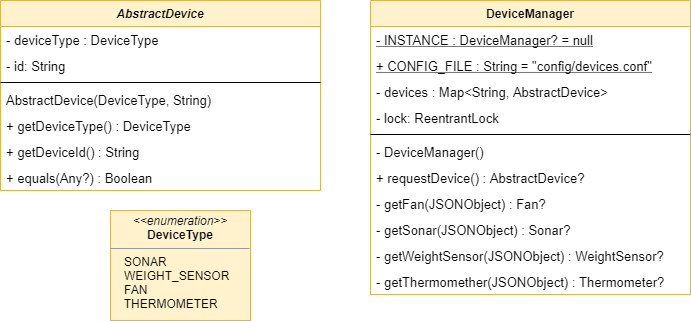

The diagram above was exported from draw.io. Its source (the exported page's mxGraphModel, read from the mxfile embedded in the PNG):
<mxGraphModel dx="852" dy="494" grid="1" gridSize="10" guides="1" tooltips="1" connect="1" arrows="1" fold="1" page="1" pageScale="1" pageWidth="827" pageHeight="1169" math="0" shadow="0">
  <root>
    <mxCell id="WIyWlLk6GJQsqaUBKTNV-0" />
    <mxCell id="WIyWlLk6GJQsqaUBKTNV-1" parent="WIyWlLk6GJQsqaUBKTNV-0" />
    <mxCell id="2iv9i3jhyee4AoJGlqZO-0" value="AbstractDevice" style="swimlane;fontStyle=3;align=center;verticalAlign=top;childLayout=stackLayout;horizontal=1;startSize=26;horizontalStack=0;resizeParent=1;resizeParentMax=0;resizeLast=0;collapsible=1;marginBottom=0;fillColor=#fff2cc;strokeColor=#d6b656;" parent="WIyWlLk6GJQsqaUBKTNV-1" vertex="1">
      <mxGeometry x="80" y="230" width="320" height="190" as="geometry" />
    </mxCell>
    <mxCell id="2iv9i3jhyee4AoJGlqZO-1" value="- deviceType : DeviceType" style="text;strokeColor=none;fillColor=none;align=left;verticalAlign=top;spacingLeft=4;spacingRight=4;overflow=hidden;rotatable=0;points=[[0,0.5],[1,0.5]];portConstraint=eastwest;fontSize=13;fontStyle=0" parent="2iv9i3jhyee4AoJGlqZO-0" vertex="1">
      <mxGeometry y="26" width="320" height="26" as="geometry" />
    </mxCell>
    <mxCell id="SQAm9PAq0WnJ-gVXYZqv-0" value="- id: String" style="text;strokeColor=none;fillColor=none;align=left;verticalAlign=top;spacingLeft=4;spacingRight=4;overflow=hidden;rotatable=0;points=[[0,0.5],[1,0.5]];portConstraint=eastwest;fontSize=13;fontStyle=0" parent="2iv9i3jhyee4AoJGlqZO-0" vertex="1">
      <mxGeometry y="52" width="320" height="26" as="geometry" />
    </mxCell>
    <mxCell id="2iv9i3jhyee4AoJGlqZO-2" value="" style="line;strokeWidth=1;fillColor=none;align=left;verticalAlign=middle;spacingTop=-1;spacingLeft=3;spacingRight=3;rotatable=0;labelPosition=right;points=[];portConstraint=eastwest;" parent="2iv9i3jhyee4AoJGlqZO-0" vertex="1">
      <mxGeometry y="78" width="320" height="8" as="geometry" />
    </mxCell>
    <mxCell id="2iv9i3jhyee4AoJGlqZO-3" value="AbstractDevice(DeviceType, String)" style="text;strokeColor=none;fillColor=none;align=left;verticalAlign=top;spacingLeft=4;spacingRight=4;overflow=hidden;rotatable=0;points=[[0,0.5],[1,0.5]];portConstraint=eastwest;fontSize=13;" parent="2iv9i3jhyee4AoJGlqZO-0" vertex="1">
      <mxGeometry y="86" width="320" height="26" as="geometry" />
    </mxCell>
    <mxCell id="2iv9i3jhyee4AoJGlqZO-6" value="+ getDeviceType() : DeviceType" style="text;strokeColor=none;fillColor=none;align=left;verticalAlign=top;spacingLeft=4;spacingRight=4;overflow=hidden;rotatable=0;points=[[0,0.5],[1,0.5]];portConstraint=eastwest;fontSize=13;" parent="2iv9i3jhyee4AoJGlqZO-0" vertex="1">
      <mxGeometry y="112" width="320" height="26" as="geometry" />
    </mxCell>
    <mxCell id="2iv9i3jhyee4AoJGlqZO-7" value="+ getDeviceId() : String" style="text;strokeColor=none;fillColor=none;align=left;verticalAlign=top;spacingLeft=4;spacingRight=4;overflow=hidden;rotatable=0;points=[[0,0.5],[1,0.5]];portConstraint=eastwest;fontSize=13;" parent="2iv9i3jhyee4AoJGlqZO-0" vertex="1">
      <mxGeometry y="138" width="320" height="26" as="geometry" />
    </mxCell>
    <mxCell id="2iv9i3jhyee4AoJGlqZO-8" value="+ equals(Any?) : Boolean" style="text;strokeColor=none;fillColor=none;align=left;verticalAlign=top;spacingLeft=4;spacingRight=4;overflow=hidden;rotatable=0;points=[[0,0.5],[1,0.5]];portConstraint=eastwest;fontStyle=0;fontSize=13;" parent="2iv9i3jhyee4AoJGlqZO-0" vertex="1">
      <mxGeometry y="164" width="320" height="26" as="geometry" />
    </mxCell>
    <mxCell id="2iv9i3jhyee4AoJGlqZO-10" value="&lt;p style=&quot;margin: 0px ; margin-top: 4px ; text-align: center&quot;&gt;&lt;i&gt;&amp;lt;&amp;lt;enumeration&amp;gt;&amp;gt;&lt;/i&gt;&lt;br&gt;&lt;b&gt;DeviceType&lt;/b&gt;&lt;/p&gt;&lt;hr size=&quot;1&quot;&gt;&lt;p style=&quot;margin: 0px ; margin-left: 4px&quot;&gt;&amp;nbsp; &amp;nbsp;SONAR&lt;br&gt;&lt;/p&gt;&lt;p style=&quot;margin: 0px ; margin-left: 4px&quot;&gt;&amp;nbsp; &amp;nbsp;WEIGHT_SENSOR&lt;/p&gt;&lt;p style=&quot;margin: 0px ; margin-left: 4px&quot;&gt;&amp;nbsp; &amp;nbsp;FAN&lt;/p&gt;&lt;p style=&quot;margin: 0px ; margin-left: 4px&quot;&gt;&amp;nbsp; &amp;nbsp;THERMOMETER&lt;/p&gt;" style="verticalAlign=top;align=left;overflow=fill;fontSize=12;fontFamily=Helvetica;html=1;fillColor=#fff2cc;strokeColor=#d6b656;" parent="WIyWlLk6GJQsqaUBKTNV-1" vertex="1">
      <mxGeometry x="190" y="440" width="140" height="110" as="geometry" />
    </mxCell>
    <mxCell id="SQAm9PAq0WnJ-gVXYZqv-1" value="DeviceManager" style="swimlane;fontStyle=1;align=center;verticalAlign=top;childLayout=stackLayout;horizontal=1;startSize=26;horizontalStack=0;resizeParent=1;resizeParentMax=0;resizeLast=0;collapsible=1;marginBottom=0;fillColor=#fff2cc;strokeColor=#d6b656;" parent="WIyWlLk6GJQsqaUBKTNV-1" vertex="1">
      <mxGeometry x="450" y="230" width="320" height="294" as="geometry" />
    </mxCell>
    <mxCell id="SQAm9PAq0WnJ-gVXYZqv-2" value="- INSTANCE : DeviceManager? = null" style="text;strokeColor=none;fillColor=none;align=left;verticalAlign=top;spacingLeft=4;spacingRight=4;overflow=hidden;rotatable=0;points=[[0,0.5],[1,0.5]];portConstraint=eastwest;fontSize=13;fontStyle=4" parent="SQAm9PAq0WnJ-gVXYZqv-1" vertex="1">
      <mxGeometry y="26" width="320" height="26" as="geometry" />
    </mxCell>
    <mxCell id="gqunpxT8FKyVROHIl7Sk-0" value="+ CONFIG_FILE : String = &quot;config/devices.conf&quot;" style="text;strokeColor=none;fillColor=none;align=left;verticalAlign=top;spacingLeft=4;spacingRight=4;overflow=hidden;rotatable=0;points=[[0,0.5],[1,0.5]];portConstraint=eastwest;fontSize=13;fontStyle=4" vertex="1" parent="SQAm9PAq0WnJ-gVXYZqv-1">
      <mxGeometry y="52" width="320" height="26" as="geometry" />
    </mxCell>
    <mxCell id="SQAm9PAq0WnJ-gVXYZqv-10" value="- devices : Map&lt;String, AbstractDevice&gt;" style="text;strokeColor=none;fillColor=none;align=left;verticalAlign=top;spacingLeft=4;spacingRight=4;overflow=hidden;rotatable=0;points=[[0,0.5],[1,0.5]];portConstraint=eastwest;fontSize=13;fontStyle=0" parent="SQAm9PAq0WnJ-gVXYZqv-1" vertex="1">
      <mxGeometry y="78" width="320" height="26" as="geometry" />
    </mxCell>
    <mxCell id="SQAm9PAq0WnJ-gVXYZqv-3" value="- lock: ReentrantLock" style="text;strokeColor=none;fillColor=none;align=left;verticalAlign=top;spacingLeft=4;spacingRight=4;overflow=hidden;rotatable=0;points=[[0,0.5],[1,0.5]];portConstraint=eastwest;fontSize=13;fontStyle=0" parent="SQAm9PAq0WnJ-gVXYZqv-1" vertex="1">
      <mxGeometry y="104" width="320" height="26" as="geometry" />
    </mxCell>
    <mxCell id="SQAm9PAq0WnJ-gVXYZqv-4" value="" style="line;strokeWidth=1;fillColor=none;align=left;verticalAlign=middle;spacingTop=-1;spacingLeft=3;spacingRight=3;rotatable=0;labelPosition=right;points=[];portConstraint=eastwest;" parent="SQAm9PAq0WnJ-gVXYZqv-1" vertex="1">
      <mxGeometry y="130" width="320" height="8" as="geometry" />
    </mxCell>
    <mxCell id="SQAm9PAq0WnJ-gVXYZqv-5" value="- DeviceManager()" style="text;strokeColor=none;fillColor=none;align=left;verticalAlign=top;spacingLeft=4;spacingRight=4;overflow=hidden;rotatable=0;points=[[0,0.5],[1,0.5]];portConstraint=eastwest;fontSize=13;" parent="SQAm9PAq0WnJ-gVXYZqv-1" vertex="1">
      <mxGeometry y="138" width="320" height="26" as="geometry" />
    </mxCell>
    <mxCell id="SQAm9PAq0WnJ-gVXYZqv-7" value="+ requestDevice() : AbstractDevice?" style="text;strokeColor=none;fillColor=none;align=left;verticalAlign=top;spacingLeft=4;spacingRight=4;overflow=hidden;rotatable=0;points=[[0,0.5],[1,0.5]];portConstraint=eastwest;fontSize=13;" parent="SQAm9PAq0WnJ-gVXYZqv-1" vertex="1">
      <mxGeometry y="164" width="320" height="26" as="geometry" />
    </mxCell>
    <mxCell id="SQAm9PAq0WnJ-gVXYZqv-8" value="- getFan(JSONObject) : Fan?" style="text;strokeColor=none;fillColor=none;align=left;verticalAlign=top;spacingLeft=4;spacingRight=4;overflow=hidden;rotatable=0;points=[[0,0.5],[1,0.5]];portConstraint=eastwest;fontStyle=0;fontSize=13;" parent="SQAm9PAq0WnJ-gVXYZqv-1" vertex="1">
      <mxGeometry y="190" width="320" height="26" as="geometry" />
    </mxCell>
    <mxCell id="SQAm9PAq0WnJ-gVXYZqv-11" value="- getSonar(JSONObject) : Sonar?" style="text;strokeColor=none;fillColor=none;align=left;verticalAlign=top;spacingLeft=4;spacingRight=4;overflow=hidden;rotatable=0;points=[[0,0.5],[1,0.5]];portConstraint=eastwest;fontStyle=0;fontSize=13;" parent="SQAm9PAq0WnJ-gVXYZqv-1" vertex="1">
      <mxGeometry y="216" width="320" height="26" as="geometry" />
    </mxCell>
    <mxCell id="SQAm9PAq0WnJ-gVXYZqv-12" value="- getWeightSensor(JSONObject) : WeightSensor?" style="text;strokeColor=none;fillColor=none;align=left;verticalAlign=top;spacingLeft=4;spacingRight=4;overflow=hidden;rotatable=0;points=[[0,0.5],[1,0.5]];portConstraint=eastwest;fontStyle=0;fontSize=13;" parent="SQAm9PAq0WnJ-gVXYZqv-1" vertex="1">
      <mxGeometry y="242" width="320" height="26" as="geometry" />
    </mxCell>
    <mxCell id="SQAm9PAq0WnJ-gVXYZqv-13" value="- getThermomether(JSONObject) : Thermometer?" style="text;strokeColor=none;fillColor=none;align=left;verticalAlign=top;spacingLeft=4;spacingRight=4;overflow=hidden;rotatable=0;points=[[0,0.5],[1,0.5]];portConstraint=eastwest;fontStyle=0;fontSize=13;" parent="SQAm9PAq0WnJ-gVXYZqv-1" vertex="1">
      <mxGeometry y="268" width="320" height="26" as="geometry" />
    </mxCell>
  </root>
</mxGraphModel>